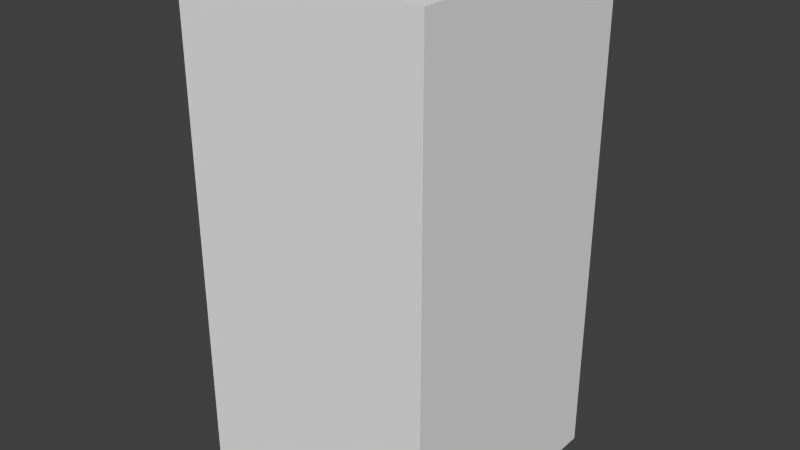 # Source: greyDotFour.blend  (saved by Blender 2.68.0; exported with 4.5.12 LTS)
import bpy
from mathutils import Matrix  # noqa: F401  (used for matrix-valued properties, if any)

bpy.ops.wm.read_factory_settings(use_empty=True)
scene = bpy.context.scene
scene.name = 'Scene'

# ---- collections
col_collection_1 = bpy.data.collections.new('Collection 1'); scene.collection.children.link(col_collection_1)

# ---- world
world_world = bpy.data.worlds.new('World'); scene.world = world_world
world_world.color = (0.05088, 0.05088, 0.05088)
world_world.use_sun_shadow = False
world_world.sun_shadow_jitter_overblur = 0.0
world_world.cycles.sampling_method = 'MANUAL'
world_world.cycles.sample_map_resolution = 256

# ---- meshes
me_greydotfour = bpy.data.meshes.new('greyDotFour')
me_greydotfour.from_pydata([(-0.5, -0.5, -1.0), (-0.5, 0.5, -1.0), (0.5, 0.5, -1.0), (0.5, -0.5, -1.0), (-0.5, -0.5, 1.0), (-0.5, 0.5, 1.0), (0.5, 0.5, 1.0), (0.5, -0.5, 1.0)], [], [(4, 5, 1, 0), (5, 6, 2, 1), (6, 7, 3, 2), (7, 4, 0, 3), (0, 1, 2, 3), (7, 6, 5, 4)])
me_greydotfour.use_remesh_preserve_volume = False
me_greydotfour.use_remesh_preserve_attributes = False
me_greydotfour.use_mirror_vertex_groups = False
me_greydotfour.update()

# ---- objects
ob_greydotfour = bpy.data.objects.new('greyDotFour', me_greydotfour)

# ---- transforms, parenting, visibility, modifiers, constraints
ob_greydotfour.location = (0.0, 0.0, 0.0)
ob_greydotfour.lineart.crease_threshold = 0.0

# ---- collection membership
col_collection_1.objects.link(ob_greydotfour)

# ---- scene / render settings (as saved in the file)
scene.frame_start = 1; scene.frame_end = 250; scene.frame_set(1)
scene.render.engine = 'BLENDER_EEVEE_NEXT'
scene.render.image_settings.color_mode = 'RGB'
scene.render.image_settings.compression = 90
scene.render.resolution_percentage = 50
scene.render.dither_intensity = 0.0
scene.cycles.use_denoising = False
scene.cycles.samples = 10
scene.cycles.sampling_pattern = 'TABULATED_SOBOL'
scene.cycles.light_sampling_threshold = 0.0
scene.cycles.use_adaptive_sampling = False
scene.cycles.use_light_tree = False
scene.cycles.blur_glossy = 0.0
scene.cycles.volume_bounces = 1
scene.cycles.pixel_filter_type = 'GAUSSIAN'
scene.cycles.sample_clamp_indirect = 0.0
scene.view_settings.view_transform = 'Standard'
bpy.context.view_layer.update()

# ---- added for rendering (the .blend has no active camera and no usable light): camera, sun
cam_auto = bpy.data.cameras.new('AutoCamera')
cam_auto.lens = 50.0
cam_auto.sensor_width = 36.0
cam_auto.clip_end = 1000.0
ob_auto_camera = bpy.data.objects.new('AutoCamera', cam_auto)
scene.collection.objects.link(ob_auto_camera)
ob_auto_camera.location = (2.26633, -2.71959, 1.81306)
ob_auto_camera.rotation_euler = (1.09748, -7.21219e-08, 0.694738)
scene.camera = ob_auto_camera
light_auto_sun = bpy.data.lights.new('AutoSun', 'SUN')
light_auto_sun.energy = 3.0
light_auto_sun.angle = 0.0523599
ob_auto_sun = bpy.data.objects.new('AutoSun', light_auto_sun)
scene.collection.objects.link(ob_auto_sun)
ob_auto_sun.rotation_euler = (0.872665, 0.174533, 0.523599)
bpy.context.view_layer.update()
